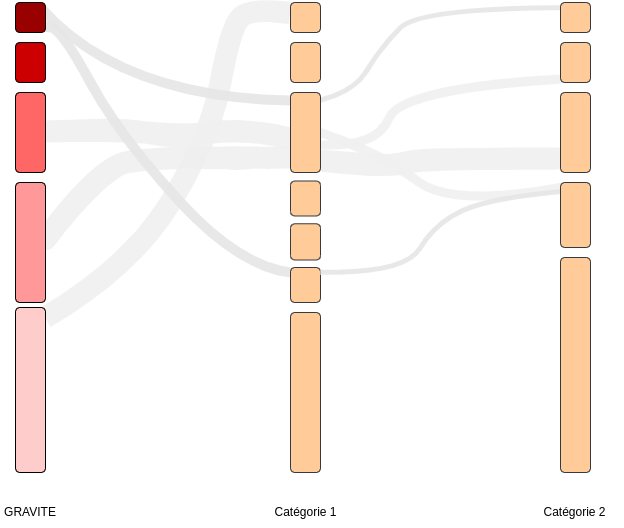

The diagram above was exported from draw.io. Its source (the exported page's mxGraphModel, read from the mxfile embedded in the PNG):
<mxGraphModel dx="2612" dy="1461" grid="1" gridSize="10" guides="1" tooltips="1" connect="1" arrows="1" fold="1" page="1" pageScale="1" pageWidth="827" pageHeight="1169" math="0" shadow="0">
  <root>
    <mxCell id="0" />
    <mxCell id="1" parent="0" />
    <mxCell id="2" value="" style="curved=1;endArrow=none;html=1;shadow=0;sketch=1;strokeColor=#F0F0F0;strokeWidth=22;opacity=90;endFill=0;entryX=0.425;entryY=0;entryDx=0;entryDy=0;entryPerimeter=0;" edge="1" source="22" target="24" parent="1">
      <mxGeometry width="50" height="50" relative="1" as="geometry">
        <mxPoint x="144.84999999999968" y="321.8799999999999" as="sourcePoint" />
        <mxPoint x="390" y="260" as="targetPoint" />
        <Array as="points">
          <mxPoint x="200" y="200" />
          <mxPoint x="270" y="210" />
          <mxPoint x="330" y="200" />
        </Array>
      </mxGeometry>
    </mxCell>
    <mxCell id="3" value="" style="endArrow=none;html=1;shadow=0;sketch=0;strokeColor=#F0F0F0;strokeWidth=22;opacity=90;endFill=0;curved=1;exitX=0.939;exitY=0.979;exitDx=0;exitDy=0;exitPerimeter=0;entryX=0.645;entryY=-0.01;entryDx=0;entryDy=0;entryPerimeter=0;fillColor=#f5f5f5;" edge="1" source="16" target="14" parent="1">
      <mxGeometry width="50" height="50" relative="1" as="geometry">
        <mxPoint x="150" y="390" as="sourcePoint" />
        <mxPoint x="380" y="80" as="targetPoint" />
        <Array as="points">
          <mxPoint x="220" y="340" />
          <mxPoint x="300" y="210" />
          <mxPoint x="320" y="100" />
          <mxPoint x="340" y="80" />
        </Array>
      </mxGeometry>
    </mxCell>
    <mxCell id="4" value="" style="curved=1;endArrow=none;html=1;shadow=0;sketch=1;strokeColor=#F0F0F0;strokeWidth=22;opacity=90;endFill=0;exitX=0.526;exitY=0.995;exitDx=0;exitDy=0;exitPerimeter=0;" edge="1" source="7" target="24" parent="1">
      <mxGeometry width="50" height="50" relative="1" as="geometry">
        <mxPoint x="422.1899999999998" y="243.39999999999986" as="sourcePoint" />
        <mxPoint x="490" y="340" as="targetPoint" />
        <Array as="points">
          <mxPoint x="190" y="240" />
          <mxPoint x="240" y="230" />
          <mxPoint x="310" y="230" />
          <mxPoint x="320" y="230" />
          <mxPoint x="370" y="230" />
          <mxPoint x="380" y="230" />
        </Array>
      </mxGeometry>
    </mxCell>
    <mxCell id="5" value="" style="curved=1;endArrow=none;html=1;shadow=0;sketch=1;strokeColor=#F0F0F0;strokeWidth=9;opacity=90;endFill=0;exitX=0.5;exitY=1;exitDx=0;exitDy=0;" edge="1" source="24" parent="1">
      <mxGeometry width="50" height="50" relative="1" as="geometry">
        <mxPoint x="421.20000000000005" y="227.39999999999998" as="sourcePoint" />
        <mxPoint x="650" y="260" as="targetPoint" />
        <Array as="points">
          <mxPoint x="477.81" y="230" />
          <mxPoint x="540" y="280" />
        </Array>
      </mxGeometry>
    </mxCell>
    <mxCell id="6" value="" style="rounded=1;whiteSpace=wrap;html=1;rotation=-90;fillColor=#CC0000;" vertex="1" parent="1">
      <mxGeometry x="100" y="120" width="40" height="30" as="geometry" />
    </mxCell>
    <mxCell id="7" value="" style="rounded=1;whiteSpace=wrap;html=1;rotation=-90;fillColor=#FF9999;" vertex="1" parent="1">
      <mxGeometry x="60" y="300" width="120" height="30" as="geometry" />
    </mxCell>
    <mxCell id="8" value="" style="rounded=1;whiteSpace=wrap;html=1;rotation=-90;fillColor=#ffcc99;strokeColor=#36393d;" vertex="1" parent="1">
      <mxGeometry x="375" y="120" width="40" height="30" as="geometry" />
    </mxCell>
    <mxCell id="9" value="" style="rounded=1;whiteSpace=wrap;html=1;rotation=-90;fillColor=#ffcc99;strokeColor=#36393d;" vertex="1" parent="1">
      <mxGeometry x="315" y="450" width="160" height="30" as="geometry" />
    </mxCell>
    <mxCell id="10" value="" style="rounded=1;whiteSpace=wrap;html=1;rotation=-90;fillColor=#ffcc99;strokeColor=#36393d;" vertex="1" parent="1">
      <mxGeometry x="557.5" y="422.5" width="215" height="30" as="geometry" />
    </mxCell>
    <mxCell id="11" value="GRAVITE" style="text;html=1;strokeColor=none;fillColor=none;align=center;verticalAlign=middle;whiteSpace=wrap;rounded=0;" vertex="1" parent="1">
      <mxGeometry x="90" y="570" width="60" height="30" as="geometry" />
    </mxCell>
    <mxCell id="12" value="" style="curved=1;endArrow=none;html=1;rounded=0;entryX=0.899;entryY=-0.011;entryDx=0;entryDy=0;endFill=0;sketch=0;strokeWidth=10;entryPerimeter=0;strokeColor=#E6E6E6;shadow=0;opacity=90;" edge="1" target="24" parent="1">
      <mxGeometry width="50" height="50" relative="1" as="geometry">
        <mxPoint x="130" y="80" as="sourcePoint" />
        <mxPoint x="330" y="230" as="targetPoint" />
        <Array as="points">
          <mxPoint x="210" y="170" />
        </Array>
      </mxGeometry>
    </mxCell>
    <mxCell id="13" value="" style="curved=1;endArrow=none;html=1;rounded=0;endFill=0;sketch=0;strokeWidth=10;strokeColor=#E6E6E6;shadow=0;opacity=90;entryX=0.849;entryY=0.06;entryDx=0;entryDy=0;entryPerimeter=0;exitX=0.5;exitY=0.5;exitDx=0;exitDy=0;exitPerimeter=0;" edge="1" source="15" target="19" parent="1">
      <mxGeometry width="50" height="50" relative="1" as="geometry">
        <mxPoint x="140" y="110" as="sourcePoint" />
        <mxPoint x="388.20000000000005" y="180.43999999999994" as="targetPoint" />
        <Array as="points">
          <mxPoint x="130" y="100" />
          <mxPoint x="150" y="100" />
          <mxPoint x="210" y="210" />
          <mxPoint x="330" y="340" />
        </Array>
      </mxGeometry>
    </mxCell>
    <mxCell id="14" value="" style="rounded=1;whiteSpace=wrap;html=1;rotation=-90;fillColor=#ffcc99;strokeColor=#36393d;" vertex="1" parent="1">
      <mxGeometry x="380" y="75" width="30" height="30" as="geometry" />
    </mxCell>
    <mxCell id="15" value="" style="rounded=1;whiteSpace=wrap;html=1;rotation=-90;fillColor=#990000;strokeColor=#000000;" vertex="1" parent="1">
      <mxGeometry x="105" y="75" width="30" height="30" as="geometry" />
    </mxCell>
    <mxCell id="16" value="" style="rounded=1;whiteSpace=wrap;html=1;rotation=-90;fillColor=#FFCCCC;" vertex="1" parent="1">
      <mxGeometry x="37.5" y="447.5" width="165" height="30" as="geometry" />
    </mxCell>
    <mxCell id="17" value="" style="curved=1;endArrow=none;html=1;shadow=0;sketch=1;strokeColor=#F0F0F0;strokeWidth=22;opacity=90;endFill=0;exitX=0.145;exitY=1.073;exitDx=0;exitDy=0;exitPerimeter=0;entryX=0.175;entryY=-0.107;entryDx=0;entryDy=0;entryPerimeter=0;" edge="1" source="24" target="21" parent="1">
      <mxGeometry width="50" height="50" relative="1" as="geometry">
        <mxPoint x="430" y="230" as="sourcePoint" />
        <mxPoint x="590" y="240" as="targetPoint" />
        <Array as="points">
          <mxPoint x="470" y="240" />
          <mxPoint x="520" y="230" />
        </Array>
      </mxGeometry>
    </mxCell>
    <mxCell id="18" value="" style="curved=1;endArrow=none;html=1;shadow=0;sketch=1;strokeColor=#F0F0F0;strokeWidth=9;opacity=90;endFill=0;exitX=0.345;exitY=1.04;exitDx=0;exitDy=0;exitPerimeter=0;entryX=0.083;entryY=-0.022;entryDx=0;entryDy=0;entryPerimeter=0;" edge="1" source="24" target="20" parent="1">
      <mxGeometry width="50" height="50" relative="1" as="geometry">
        <mxPoint x="410.00000000000006" y="213.39999999999998" as="sourcePoint" />
        <mxPoint x="644.5999999999999" y="211" as="targetPoint" />
        <Array as="points">
          <mxPoint x="467.81" y="220" />
          <mxPoint x="490" y="160" />
        </Array>
      </mxGeometry>
    </mxCell>
    <mxCell id="19" value="" style="rounded=1;whiteSpace=wrap;html=1;rotation=-90;fillColor=#ffcc99;strokeColor=#36393d;" vertex="1" parent="1">
      <mxGeometry x="377.5" y="342.5" width="35" height="30" as="geometry" />
    </mxCell>
    <mxCell id="20" value="" style="rounded=1;whiteSpace=wrap;html=1;rotation=-90;fillColor=#ffcc99;strokeColor=#36393d;" vertex="1" parent="1">
      <mxGeometry x="645" y="120" width="40" height="30" as="geometry" />
    </mxCell>
    <mxCell id="21" value="" style="rounded=1;whiteSpace=wrap;html=1;rotation=-90;fillColor=#ffcc99;strokeColor=#36393d;" vertex="1" parent="1">
      <mxGeometry x="625" y="190" width="80" height="30" as="geometry" />
    </mxCell>
    <mxCell id="22" value="" style="rounded=1;whiteSpace=wrap;html=1;rotation=-90;fillColor=#FF6666;" vertex="1" parent="1">
      <mxGeometry x="80" y="190" width="80" height="30" as="geometry" />
    </mxCell>
    <mxCell id="23" value="" style="curved=1;endArrow=none;html=1;shadow=0;sketch=0;strokeColor=#E6E6E6;strokeWidth=5;opacity=90;endFill=0;exitX=0.83;exitY=0.024;exitDx=0;exitDy=0;exitPerimeter=0;entryX=0.833;entryY=0.667;entryDx=0;entryDy=0;entryPerimeter=0;fillColor=#a20025;" edge="1" source="24" target="25" parent="1">
      <mxGeometry width="50" height="50" relative="1" as="geometry">
        <mxPoint x="421.20000000000005" y="227.39999999999986" as="sourcePoint" />
        <mxPoint x="659.3399999999999" y="161.68000000000006" as="targetPoint" />
        <Array as="points">
          <mxPoint x="440" y="170" />
          <mxPoint x="470" y="120" />
          <mxPoint x="510" y="80" />
        </Array>
      </mxGeometry>
    </mxCell>
    <mxCell id="24" value="" style="rounded=1;whiteSpace=wrap;html=1;rotation=-90;fillColor=#ffcc99;strokeColor=#36393d;" vertex="1" parent="1">
      <mxGeometry x="355" y="190" width="80" height="30" as="geometry" />
    </mxCell>
    <mxCell id="25" value="" style="rounded=1;whiteSpace=wrap;html=1;rotation=-90;fillColor=#ffcc99;strokeColor=#36393d;" vertex="1" parent="1">
      <mxGeometry x="650" y="75" width="30" height="30" as="geometry" />
    </mxCell>
    <mxCell id="26" value="" style="rounded=1;whiteSpace=wrap;html=1;rotation=-90;fillColor=#ffcc99;strokeColor=#36393d;" vertex="1" parent="1">
      <mxGeometry x="377.5" y="256" width="35" height="30" as="geometry" />
    </mxCell>
    <mxCell id="27" value="" style="rounded=1;whiteSpace=wrap;html=1;rotation=-90;fillColor=#ffcc99;strokeColor=#36393d;" vertex="1" parent="1">
      <mxGeometry x="376.88" y="299.38" width="36.25" height="30" as="geometry" />
    </mxCell>
    <mxCell id="28" value="Catégorie 1" style="text;html=1;strokeColor=none;fillColor=none;align=center;verticalAlign=middle;whiteSpace=wrap;rounded=0;" vertex="1" parent="1">
      <mxGeometry x="347.51" y="570" width="94.99" height="30" as="geometry" />
    </mxCell>
    <mxCell id="29" value="Catégorie 2" style="text;html=1;strokeColor=none;fillColor=none;align=center;verticalAlign=middle;whiteSpace=wrap;rounded=0;" vertex="1" parent="1">
      <mxGeometry x="617.5" y="570" width="94.99" height="30" as="geometry" />
    </mxCell>
    <mxCell id="30" value="" style="curved=1;endArrow=none;html=1;shadow=0;sketch=0;strokeColor=#E6E6E6;strokeWidth=5;opacity=90;endFill=0;exitX=0.865;exitY=0.991;exitDx=0;exitDy=0;exitPerimeter=0;entryX=0.875;entryY=0.333;entryDx=0;entryDy=0;entryPerimeter=0;fillColor=#a20025;" edge="1" source="19" target="31" parent="1">
      <mxGeometry width="50" height="50" relative="1" as="geometry">
        <mxPoint x="435" y="354.60000000000014" as="sourcePoint" />
        <mxPoint x="724.2899999999997" y="256.01" as="targetPoint" />
        <Array as="points">
          <mxPoint x="494.28" y="346" />
          <mxPoint x="524.28" y="296" />
          <mxPoint x="580" y="270" />
        </Array>
      </mxGeometry>
    </mxCell>
    <mxCell id="31" value="" style="rounded=1;whiteSpace=wrap;html=1;rotation=-90;fillColor=#ffcc99;strokeColor=#36393d;" vertex="1" parent="1">
      <mxGeometry x="632.5" y="272.5" width="65" height="30" as="geometry" />
    </mxCell>
  </root>
</mxGraphModel>